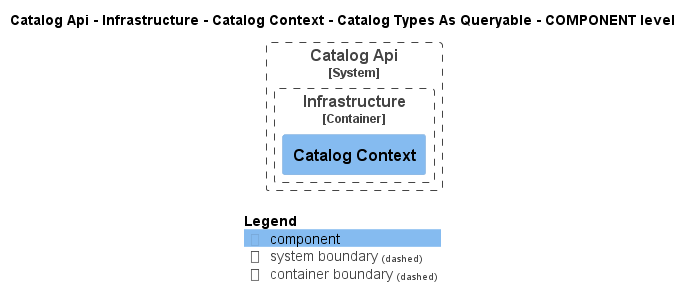

The diagram above was rendered by PlantUML. Its source (embedded in the PNG):
@startuml
!pragma layout smetana
!include ..\..\..\..\..\..\..\..\.c4s\C4_Component.puml

AddElementTag("state:new", $bgColor=green, $fontColor=#ffffff, $borderColor=green, $shadowing="False")
AddElementTag("state:changed", $bgColor=orange, $fontColor=#ffffff, $borderColor=orange, $shadowing="False")
AddElementTag("state:removed", $bgColor=red, $fontColor=#ffffff, $borderColor=red, $shadowing="False")

AddRelTag("state:new", $textColor=green, $lineColor=green)
AddRelTag("state:changed", $textColor=orange, $lineColor=orange)
AddRelTag("state:removed", $textColor=red, $lineColor=red)

SHOW_PERSON_PORTRAIT()
LAYOUT_TOP_DOWN()

skinparam linetype polyline

title Catalog Api - Infrastructure - Catalog Context - Catalog Types As Queryable - COMPONENT level


System_Boundary(dotnet.eShop.Architecture.SoftwareSystems.CatalogApi, "Catalog Api") {
    
Container_Boundary(dotnet.eShop.Architecture.SoftwareSystems.CatalogApi.Containers.Infrastructure, "Infrastructure") {
    Component(dotnet.eShop.Architecture.SoftwareSystems.CatalogApi.Containers.Infrastructure.Components.CatalogContext, "Catalog Context", "", "")
}
}



SHOW_LEGEND()
@enduml